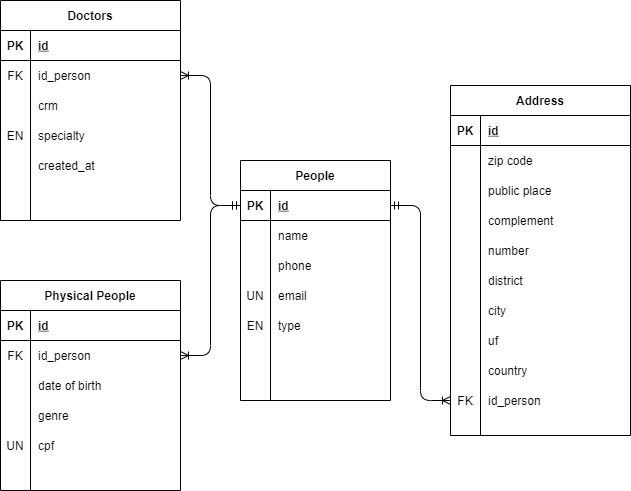

The diagram above was exported from draw.io. Its source (the exported page's mxGraphModel, read from the mxfile embedded in the PNG):
<mxGraphModel dx="827" dy="483" grid="1" gridSize="10" guides="1" tooltips="1" connect="1" arrows="1" fold="1" page="1" pageScale="1" pageWidth="827" pageHeight="1169" math="0" shadow="0">
  <root>
    <mxCell id="0" />
    <mxCell id="1" parent="0" />
    <mxCell id="xAMS9n9tsBqTG-wDxSlx-1" value="Doctors" style="shape=table;startSize=30;container=1;collapsible=1;childLayout=tableLayout;fixedRows=1;rowLines=0;fontStyle=1;align=center;resizeLast=1;" parent="1" vertex="1">
      <mxGeometry x="110" y="90" width="180" height="220" as="geometry" />
    </mxCell>
    <mxCell id="xAMS9n9tsBqTG-wDxSlx-2" value="" style="shape=partialRectangle;collapsible=0;dropTarget=0;pointerEvents=0;fillColor=none;top=0;left=0;bottom=1;right=0;points=[[0,0.5],[1,0.5]];portConstraint=eastwest;" parent="xAMS9n9tsBqTG-wDxSlx-1" vertex="1">
      <mxGeometry y="30" width="180" height="30" as="geometry" />
    </mxCell>
    <mxCell id="xAMS9n9tsBqTG-wDxSlx-3" value="PK" style="shape=partialRectangle;connectable=0;fillColor=none;top=0;left=0;bottom=0;right=0;fontStyle=1;overflow=hidden;" parent="xAMS9n9tsBqTG-wDxSlx-2" vertex="1">
      <mxGeometry width="30" height="30" as="geometry" />
    </mxCell>
    <mxCell id="xAMS9n9tsBqTG-wDxSlx-4" value="id" style="shape=partialRectangle;connectable=0;fillColor=none;top=0;left=0;bottom=0;right=0;align=left;spacingLeft=6;fontStyle=5;overflow=hidden;" parent="xAMS9n9tsBqTG-wDxSlx-2" vertex="1">
      <mxGeometry x="30" width="150" height="30" as="geometry" />
    </mxCell>
    <mxCell id="xAMS9n9tsBqTG-wDxSlx-5" value="" style="shape=partialRectangle;collapsible=0;dropTarget=0;pointerEvents=0;fillColor=none;top=0;left=0;bottom=0;right=0;points=[[0,0.5],[1,0.5]];portConstraint=eastwest;" parent="xAMS9n9tsBqTG-wDxSlx-1" vertex="1">
      <mxGeometry y="60" width="180" height="30" as="geometry" />
    </mxCell>
    <mxCell id="xAMS9n9tsBqTG-wDxSlx-6" value="FK" style="shape=partialRectangle;connectable=0;fillColor=none;top=0;left=0;bottom=0;right=0;editable=1;overflow=hidden;" parent="xAMS9n9tsBqTG-wDxSlx-5" vertex="1">
      <mxGeometry width="30" height="30" as="geometry" />
    </mxCell>
    <mxCell id="xAMS9n9tsBqTG-wDxSlx-7" value="id_person" style="shape=partialRectangle;connectable=0;fillColor=none;top=0;left=0;bottom=0;right=0;align=left;spacingLeft=6;overflow=hidden;" parent="xAMS9n9tsBqTG-wDxSlx-5" vertex="1">
      <mxGeometry x="30" width="150" height="30" as="geometry" />
    </mxCell>
    <mxCell id="xAMS9n9tsBqTG-wDxSlx-8" value="" style="shape=partialRectangle;collapsible=0;dropTarget=0;pointerEvents=0;fillColor=none;top=0;left=0;bottom=0;right=0;points=[[0,0.5],[1,0.5]];portConstraint=eastwest;" parent="xAMS9n9tsBqTG-wDxSlx-1" vertex="1">
      <mxGeometry y="90" width="180" height="30" as="geometry" />
    </mxCell>
    <mxCell id="xAMS9n9tsBqTG-wDxSlx-9" value="" style="shape=partialRectangle;connectable=0;fillColor=none;top=0;left=0;bottom=0;right=0;editable=1;overflow=hidden;" parent="xAMS9n9tsBqTG-wDxSlx-8" vertex="1">
      <mxGeometry width="30" height="30" as="geometry" />
    </mxCell>
    <mxCell id="xAMS9n9tsBqTG-wDxSlx-10" value="crm" style="shape=partialRectangle;connectable=0;fillColor=none;top=0;left=0;bottom=0;right=0;align=left;spacingLeft=6;overflow=hidden;" parent="xAMS9n9tsBqTG-wDxSlx-8" vertex="1">
      <mxGeometry x="30" width="150" height="30" as="geometry" />
    </mxCell>
    <mxCell id="xAMS9n9tsBqTG-wDxSlx-11" value="" style="shape=partialRectangle;collapsible=0;dropTarget=0;pointerEvents=0;fillColor=none;top=0;left=0;bottom=0;right=0;points=[[0,0.5],[1,0.5]];portConstraint=eastwest;" parent="xAMS9n9tsBqTG-wDxSlx-1" vertex="1">
      <mxGeometry y="120" width="180" height="30" as="geometry" />
    </mxCell>
    <mxCell id="xAMS9n9tsBqTG-wDxSlx-12" value="EN" style="shape=partialRectangle;connectable=0;fillColor=none;top=0;left=0;bottom=0;right=0;editable=1;overflow=hidden;" parent="xAMS9n9tsBqTG-wDxSlx-11" vertex="1">
      <mxGeometry width="30" height="30" as="geometry" />
    </mxCell>
    <mxCell id="xAMS9n9tsBqTG-wDxSlx-13" value="specialty" style="shape=partialRectangle;connectable=0;fillColor=none;top=0;left=0;bottom=0;right=0;align=left;spacingLeft=6;overflow=hidden;" parent="xAMS9n9tsBqTG-wDxSlx-11" vertex="1">
      <mxGeometry x="30" width="150" height="30" as="geometry" />
    </mxCell>
    <mxCell id="xAMS9n9tsBqTG-wDxSlx-57" value="" style="shape=partialRectangle;collapsible=0;dropTarget=0;pointerEvents=0;fillColor=none;top=0;left=0;bottom=0;right=0;points=[[0,0.5],[1,0.5]];portConstraint=eastwest;" parent="xAMS9n9tsBqTG-wDxSlx-1" vertex="1">
      <mxGeometry y="150" width="180" height="30" as="geometry" />
    </mxCell>
    <mxCell id="xAMS9n9tsBqTG-wDxSlx-58" value="" style="shape=partialRectangle;connectable=0;fillColor=none;top=0;left=0;bottom=0;right=0;editable=1;overflow=hidden;" parent="xAMS9n9tsBqTG-wDxSlx-57" vertex="1">
      <mxGeometry width="30" height="30" as="geometry" />
    </mxCell>
    <mxCell id="xAMS9n9tsBqTG-wDxSlx-59" value="created_at" style="shape=partialRectangle;connectable=0;fillColor=none;top=0;left=0;bottom=0;right=0;align=left;spacingLeft=6;overflow=hidden;" parent="xAMS9n9tsBqTG-wDxSlx-57" vertex="1">
      <mxGeometry x="30" width="150" height="30" as="geometry" />
    </mxCell>
    <mxCell id="xAMS9n9tsBqTG-wDxSlx-14" value="People" style="shape=table;startSize=30;container=1;collapsible=1;childLayout=tableLayout;fixedRows=1;rowLines=0;fontStyle=1;align=center;resizeLast=1;" parent="1" vertex="1">
      <mxGeometry x="350" y="250" width="150" height="240" as="geometry" />
    </mxCell>
    <mxCell id="xAMS9n9tsBqTG-wDxSlx-15" value="" style="shape=partialRectangle;collapsible=0;dropTarget=0;pointerEvents=0;fillColor=none;top=0;left=0;bottom=1;right=0;points=[[0,0.5],[1,0.5]];portConstraint=eastwest;" parent="xAMS9n9tsBqTG-wDxSlx-14" vertex="1">
      <mxGeometry y="30" width="150" height="30" as="geometry" />
    </mxCell>
    <mxCell id="xAMS9n9tsBqTG-wDxSlx-16" value="PK" style="shape=partialRectangle;connectable=0;fillColor=none;top=0;left=0;bottom=0;right=0;fontStyle=1;overflow=hidden;" parent="xAMS9n9tsBqTG-wDxSlx-15" vertex="1">
      <mxGeometry width="30" height="30" as="geometry" />
    </mxCell>
    <mxCell id="xAMS9n9tsBqTG-wDxSlx-17" value="id" style="shape=partialRectangle;connectable=0;fillColor=none;top=0;left=0;bottom=0;right=0;align=left;spacingLeft=6;fontStyle=5;overflow=hidden;" parent="xAMS9n9tsBqTG-wDxSlx-15" vertex="1">
      <mxGeometry x="30" width="120" height="30" as="geometry" />
    </mxCell>
    <mxCell id="xAMS9n9tsBqTG-wDxSlx-18" value="" style="shape=partialRectangle;collapsible=0;dropTarget=0;pointerEvents=0;fillColor=none;top=0;left=0;bottom=0;right=0;points=[[0,0.5],[1,0.5]];portConstraint=eastwest;" parent="xAMS9n9tsBqTG-wDxSlx-14" vertex="1">
      <mxGeometry y="60" width="150" height="30" as="geometry" />
    </mxCell>
    <mxCell id="xAMS9n9tsBqTG-wDxSlx-19" value="" style="shape=partialRectangle;connectable=0;fillColor=none;top=0;left=0;bottom=0;right=0;editable=1;overflow=hidden;" parent="xAMS9n9tsBqTG-wDxSlx-18" vertex="1">
      <mxGeometry width="30" height="30" as="geometry" />
    </mxCell>
    <mxCell id="xAMS9n9tsBqTG-wDxSlx-20" value="name" style="shape=partialRectangle;connectable=0;fillColor=none;top=0;left=0;bottom=0;right=0;align=left;spacingLeft=6;overflow=hidden;" parent="xAMS9n9tsBqTG-wDxSlx-18" vertex="1">
      <mxGeometry x="30" width="120" height="30" as="geometry" />
    </mxCell>
    <mxCell id="xAMS9n9tsBqTG-wDxSlx-21" value="" style="shape=partialRectangle;collapsible=0;dropTarget=0;pointerEvents=0;fillColor=none;top=0;left=0;bottom=0;right=0;points=[[0,0.5],[1,0.5]];portConstraint=eastwest;" parent="xAMS9n9tsBqTG-wDxSlx-14" vertex="1">
      <mxGeometry y="90" width="150" height="30" as="geometry" />
    </mxCell>
    <mxCell id="xAMS9n9tsBqTG-wDxSlx-22" value="" style="shape=partialRectangle;connectable=0;fillColor=none;top=0;left=0;bottom=0;right=0;editable=1;overflow=hidden;" parent="xAMS9n9tsBqTG-wDxSlx-21" vertex="1">
      <mxGeometry width="30" height="30" as="geometry" />
    </mxCell>
    <mxCell id="xAMS9n9tsBqTG-wDxSlx-23" value="phone" style="shape=partialRectangle;connectable=0;fillColor=none;top=0;left=0;bottom=0;right=0;align=left;spacingLeft=6;overflow=hidden;" parent="xAMS9n9tsBqTG-wDxSlx-21" vertex="1">
      <mxGeometry x="30" width="120" height="30" as="geometry" />
    </mxCell>
    <mxCell id="xAMS9n9tsBqTG-wDxSlx-24" value="" style="shape=partialRectangle;collapsible=0;dropTarget=0;pointerEvents=0;fillColor=none;top=0;left=0;bottom=0;right=0;points=[[0,0.5],[1,0.5]];portConstraint=eastwest;" parent="xAMS9n9tsBqTG-wDxSlx-14" vertex="1">
      <mxGeometry y="120" width="150" height="30" as="geometry" />
    </mxCell>
    <mxCell id="xAMS9n9tsBqTG-wDxSlx-25" value="UN" style="shape=partialRectangle;connectable=0;fillColor=none;top=0;left=0;bottom=0;right=0;editable=1;overflow=hidden;" parent="xAMS9n9tsBqTG-wDxSlx-24" vertex="1">
      <mxGeometry width="30" height="30" as="geometry" />
    </mxCell>
    <mxCell id="xAMS9n9tsBqTG-wDxSlx-26" value="email" style="shape=partialRectangle;connectable=0;fillColor=none;top=0;left=0;bottom=0;right=0;align=left;spacingLeft=6;overflow=hidden;" parent="xAMS9n9tsBqTG-wDxSlx-24" vertex="1">
      <mxGeometry x="30" width="120" height="30" as="geometry" />
    </mxCell>
    <mxCell id="xAMS9n9tsBqTG-wDxSlx-88" value="" style="shape=partialRectangle;collapsible=0;dropTarget=0;pointerEvents=0;fillColor=none;top=0;left=0;bottom=0;right=0;points=[[0,0.5],[1,0.5]];portConstraint=eastwest;" parent="xAMS9n9tsBqTG-wDxSlx-14" vertex="1">
      <mxGeometry y="150" width="150" height="30" as="geometry" />
    </mxCell>
    <mxCell id="xAMS9n9tsBqTG-wDxSlx-89" value="EN" style="shape=partialRectangle;connectable=0;fillColor=none;top=0;left=0;bottom=0;right=0;editable=1;overflow=hidden;" parent="xAMS9n9tsBqTG-wDxSlx-88" vertex="1">
      <mxGeometry width="30" height="30" as="geometry" />
    </mxCell>
    <mxCell id="xAMS9n9tsBqTG-wDxSlx-90" value="type" style="shape=partialRectangle;connectable=0;fillColor=none;top=0;left=0;bottom=0;right=0;align=left;spacingLeft=6;overflow=hidden;" parent="xAMS9n9tsBqTG-wDxSlx-88" vertex="1">
      <mxGeometry x="30" width="120" height="30" as="geometry" />
    </mxCell>
    <mxCell id="xAMS9n9tsBqTG-wDxSlx-27" value="Physical People" style="shape=table;startSize=30;container=1;collapsible=1;childLayout=tableLayout;fixedRows=1;rowLines=0;fontStyle=1;align=center;resizeLast=1;" parent="1" vertex="1">
      <mxGeometry x="110" y="370" width="180" height="210" as="geometry" />
    </mxCell>
    <mxCell id="xAMS9n9tsBqTG-wDxSlx-28" value="" style="shape=partialRectangle;collapsible=0;dropTarget=0;pointerEvents=0;fillColor=none;top=0;left=0;bottom=1;right=0;points=[[0,0.5],[1,0.5]];portConstraint=eastwest;" parent="xAMS9n9tsBqTG-wDxSlx-27" vertex="1">
      <mxGeometry y="30" width="180" height="30" as="geometry" />
    </mxCell>
    <mxCell id="xAMS9n9tsBqTG-wDxSlx-29" value="PK" style="shape=partialRectangle;connectable=0;fillColor=none;top=0;left=0;bottom=0;right=0;fontStyle=1;overflow=hidden;" parent="xAMS9n9tsBqTG-wDxSlx-28" vertex="1">
      <mxGeometry width="30" height="30" as="geometry" />
    </mxCell>
    <mxCell id="xAMS9n9tsBqTG-wDxSlx-30" value="id" style="shape=partialRectangle;connectable=0;fillColor=none;top=0;left=0;bottom=0;right=0;align=left;spacingLeft=6;fontStyle=5;overflow=hidden;" parent="xAMS9n9tsBqTG-wDxSlx-28" vertex="1">
      <mxGeometry x="30" width="150" height="30" as="geometry" />
    </mxCell>
    <mxCell id="xAMS9n9tsBqTG-wDxSlx-31" value="" style="shape=partialRectangle;collapsible=0;dropTarget=0;pointerEvents=0;fillColor=none;top=0;left=0;bottom=0;right=0;points=[[0,0.5],[1,0.5]];portConstraint=eastwest;" parent="xAMS9n9tsBqTG-wDxSlx-27" vertex="1">
      <mxGeometry y="60" width="180" height="30" as="geometry" />
    </mxCell>
    <mxCell id="xAMS9n9tsBqTG-wDxSlx-32" value="FK" style="shape=partialRectangle;connectable=0;fillColor=none;top=0;left=0;bottom=0;right=0;editable=1;overflow=hidden;" parent="xAMS9n9tsBqTG-wDxSlx-31" vertex="1">
      <mxGeometry width="30" height="30" as="geometry" />
    </mxCell>
    <mxCell id="xAMS9n9tsBqTG-wDxSlx-33" value="id_person" style="shape=partialRectangle;connectable=0;fillColor=none;top=0;left=0;bottom=0;right=0;align=left;spacingLeft=6;overflow=hidden;" parent="xAMS9n9tsBqTG-wDxSlx-31" vertex="1">
      <mxGeometry x="30" width="150" height="30" as="geometry" />
    </mxCell>
    <mxCell id="xAMS9n9tsBqTG-wDxSlx-34" value="" style="shape=partialRectangle;collapsible=0;dropTarget=0;pointerEvents=0;fillColor=none;top=0;left=0;bottom=0;right=0;points=[[0,0.5],[1,0.5]];portConstraint=eastwest;" parent="xAMS9n9tsBqTG-wDxSlx-27" vertex="1">
      <mxGeometry y="90" width="180" height="30" as="geometry" />
    </mxCell>
    <mxCell id="xAMS9n9tsBqTG-wDxSlx-35" value="" style="shape=partialRectangle;connectable=0;fillColor=none;top=0;left=0;bottom=0;right=0;editable=1;overflow=hidden;" parent="xAMS9n9tsBqTG-wDxSlx-34" vertex="1">
      <mxGeometry width="30" height="30" as="geometry" />
    </mxCell>
    <mxCell id="xAMS9n9tsBqTG-wDxSlx-36" value="date of birth" style="shape=partialRectangle;connectable=0;fillColor=none;top=0;left=0;bottom=0;right=0;align=left;spacingLeft=6;overflow=hidden;" parent="xAMS9n9tsBqTG-wDxSlx-34" vertex="1">
      <mxGeometry x="30" width="150" height="30" as="geometry" />
    </mxCell>
    <mxCell id="xAMS9n9tsBqTG-wDxSlx-37" value="" style="shape=partialRectangle;collapsible=0;dropTarget=0;pointerEvents=0;fillColor=none;top=0;left=0;bottom=0;right=0;points=[[0,0.5],[1,0.5]];portConstraint=eastwest;" parent="xAMS9n9tsBqTG-wDxSlx-27" vertex="1">
      <mxGeometry y="120" width="180" height="30" as="geometry" />
    </mxCell>
    <mxCell id="xAMS9n9tsBqTG-wDxSlx-38" value="" style="shape=partialRectangle;connectable=0;fillColor=none;top=0;left=0;bottom=0;right=0;editable=1;overflow=hidden;" parent="xAMS9n9tsBqTG-wDxSlx-37" vertex="1">
      <mxGeometry width="30" height="30" as="geometry" />
    </mxCell>
    <mxCell id="xAMS9n9tsBqTG-wDxSlx-39" value="genre" style="shape=partialRectangle;connectable=0;fillColor=none;top=0;left=0;bottom=0;right=0;align=left;spacingLeft=6;overflow=hidden;" parent="xAMS9n9tsBqTG-wDxSlx-37" vertex="1">
      <mxGeometry x="30" width="150" height="30" as="geometry" />
    </mxCell>
    <mxCell id="xAMS9n9tsBqTG-wDxSlx-54" value="" style="shape=partialRectangle;collapsible=0;dropTarget=0;pointerEvents=0;fillColor=none;top=0;left=0;bottom=0;right=0;points=[[0,0.5],[1,0.5]];portConstraint=eastwest;" parent="xAMS9n9tsBqTG-wDxSlx-27" vertex="1">
      <mxGeometry y="150" width="180" height="30" as="geometry" />
    </mxCell>
    <mxCell id="xAMS9n9tsBqTG-wDxSlx-55" value="UN" style="shape=partialRectangle;connectable=0;fillColor=none;top=0;left=0;bottom=0;right=0;editable=1;overflow=hidden;" parent="xAMS9n9tsBqTG-wDxSlx-54" vertex="1">
      <mxGeometry width="30" height="30" as="geometry" />
    </mxCell>
    <mxCell id="xAMS9n9tsBqTG-wDxSlx-56" value="cpf" style="shape=partialRectangle;connectable=0;fillColor=none;top=0;left=0;bottom=0;right=0;align=left;spacingLeft=6;overflow=hidden;" parent="xAMS9n9tsBqTG-wDxSlx-54" vertex="1">
      <mxGeometry x="30" width="150" height="30" as="geometry" />
    </mxCell>
    <mxCell id="xAMS9n9tsBqTG-wDxSlx-40" value="Address" style="shape=table;startSize=30;container=1;collapsible=1;childLayout=tableLayout;fixedRows=1;rowLines=0;fontStyle=1;align=center;resizeLast=1;" parent="1" vertex="1">
      <mxGeometry x="560" y="175" width="180" height="350" as="geometry" />
    </mxCell>
    <mxCell id="xAMS9n9tsBqTG-wDxSlx-41" value="" style="shape=partialRectangle;collapsible=0;dropTarget=0;pointerEvents=0;fillColor=none;top=0;left=0;bottom=1;right=0;points=[[0,0.5],[1,0.5]];portConstraint=eastwest;" parent="xAMS9n9tsBqTG-wDxSlx-40" vertex="1">
      <mxGeometry y="30" width="180" height="30" as="geometry" />
    </mxCell>
    <mxCell id="xAMS9n9tsBqTG-wDxSlx-42" value="PK" style="shape=partialRectangle;connectable=0;fillColor=none;top=0;left=0;bottom=0;right=0;fontStyle=1;overflow=hidden;" parent="xAMS9n9tsBqTG-wDxSlx-41" vertex="1">
      <mxGeometry width="30" height="30" as="geometry" />
    </mxCell>
    <mxCell id="xAMS9n9tsBqTG-wDxSlx-43" value="id" style="shape=partialRectangle;connectable=0;fillColor=none;top=0;left=0;bottom=0;right=0;align=left;spacingLeft=6;fontStyle=5;overflow=hidden;" parent="xAMS9n9tsBqTG-wDxSlx-41" vertex="1">
      <mxGeometry x="30" width="150" height="30" as="geometry" />
    </mxCell>
    <mxCell id="xAMS9n9tsBqTG-wDxSlx-44" value="" style="shape=partialRectangle;collapsible=0;dropTarget=0;pointerEvents=0;fillColor=none;top=0;left=0;bottom=0;right=0;points=[[0,0.5],[1,0.5]];portConstraint=eastwest;" parent="xAMS9n9tsBqTG-wDxSlx-40" vertex="1">
      <mxGeometry y="60" width="180" height="30" as="geometry" />
    </mxCell>
    <mxCell id="xAMS9n9tsBqTG-wDxSlx-45" value="" style="shape=partialRectangle;connectable=0;fillColor=none;top=0;left=0;bottom=0;right=0;editable=1;overflow=hidden;" parent="xAMS9n9tsBqTG-wDxSlx-44" vertex="1">
      <mxGeometry width="30" height="30" as="geometry" />
    </mxCell>
    <mxCell id="xAMS9n9tsBqTG-wDxSlx-46" value="zip code" style="shape=partialRectangle;connectable=0;fillColor=none;top=0;left=0;bottom=0;right=0;align=left;spacingLeft=6;overflow=hidden;" parent="xAMS9n9tsBqTG-wDxSlx-44" vertex="1">
      <mxGeometry x="30" width="150" height="30" as="geometry" />
    </mxCell>
    <mxCell id="xAMS9n9tsBqTG-wDxSlx-47" value="" style="shape=partialRectangle;collapsible=0;dropTarget=0;pointerEvents=0;fillColor=none;top=0;left=0;bottom=0;right=0;points=[[0,0.5],[1,0.5]];portConstraint=eastwest;" parent="xAMS9n9tsBqTG-wDxSlx-40" vertex="1">
      <mxGeometry y="90" width="180" height="30" as="geometry" />
    </mxCell>
    <mxCell id="xAMS9n9tsBqTG-wDxSlx-48" value="" style="shape=partialRectangle;connectable=0;fillColor=none;top=0;left=0;bottom=0;right=0;editable=1;overflow=hidden;" parent="xAMS9n9tsBqTG-wDxSlx-47" vertex="1">
      <mxGeometry width="30" height="30" as="geometry" />
    </mxCell>
    <mxCell id="xAMS9n9tsBqTG-wDxSlx-49" value="public place" style="shape=partialRectangle;connectable=0;fillColor=none;top=0;left=0;bottom=0;right=0;align=left;spacingLeft=6;overflow=hidden;" parent="xAMS9n9tsBqTG-wDxSlx-47" vertex="1">
      <mxGeometry x="30" width="150" height="30" as="geometry" />
    </mxCell>
    <mxCell id="xAMS9n9tsBqTG-wDxSlx-50" value="" style="shape=partialRectangle;collapsible=0;dropTarget=0;pointerEvents=0;fillColor=none;top=0;left=0;bottom=0;right=0;points=[[0,0.5],[1,0.5]];portConstraint=eastwest;" parent="xAMS9n9tsBqTG-wDxSlx-40" vertex="1">
      <mxGeometry y="120" width="180" height="30" as="geometry" />
    </mxCell>
    <mxCell id="xAMS9n9tsBqTG-wDxSlx-51" value="" style="shape=partialRectangle;connectable=0;fillColor=none;top=0;left=0;bottom=0;right=0;editable=1;overflow=hidden;" parent="xAMS9n9tsBqTG-wDxSlx-50" vertex="1">
      <mxGeometry width="30" height="30" as="geometry" />
    </mxCell>
    <mxCell id="xAMS9n9tsBqTG-wDxSlx-52" value="complement" style="shape=partialRectangle;connectable=0;fillColor=none;top=0;left=0;bottom=0;right=0;align=left;spacingLeft=6;overflow=hidden;" parent="xAMS9n9tsBqTG-wDxSlx-50" vertex="1">
      <mxGeometry x="30" width="150" height="30" as="geometry" />
    </mxCell>
    <mxCell id="xAMS9n9tsBqTG-wDxSlx-63" value="" style="shape=partialRectangle;collapsible=0;dropTarget=0;pointerEvents=0;fillColor=none;top=0;left=0;bottom=0;right=0;points=[[0,0.5],[1,0.5]];portConstraint=eastwest;" parent="xAMS9n9tsBqTG-wDxSlx-40" vertex="1">
      <mxGeometry y="150" width="180" height="30" as="geometry" />
    </mxCell>
    <mxCell id="xAMS9n9tsBqTG-wDxSlx-64" value="" style="shape=partialRectangle;connectable=0;fillColor=none;top=0;left=0;bottom=0;right=0;editable=1;overflow=hidden;" parent="xAMS9n9tsBqTG-wDxSlx-63" vertex="1">
      <mxGeometry width="30" height="30" as="geometry" />
    </mxCell>
    <mxCell id="xAMS9n9tsBqTG-wDxSlx-65" value="number" style="shape=partialRectangle;connectable=0;fillColor=none;top=0;left=0;bottom=0;right=0;align=left;spacingLeft=6;overflow=hidden;" parent="xAMS9n9tsBqTG-wDxSlx-63" vertex="1">
      <mxGeometry x="30" width="150" height="30" as="geometry" />
    </mxCell>
    <mxCell id="xAMS9n9tsBqTG-wDxSlx-66" value="" style="shape=partialRectangle;collapsible=0;dropTarget=0;pointerEvents=0;fillColor=none;top=0;left=0;bottom=0;right=0;points=[[0,0.5],[1,0.5]];portConstraint=eastwest;" parent="xAMS9n9tsBqTG-wDxSlx-40" vertex="1">
      <mxGeometry y="180" width="180" height="30" as="geometry" />
    </mxCell>
    <mxCell id="xAMS9n9tsBqTG-wDxSlx-67" value="" style="shape=partialRectangle;connectable=0;fillColor=none;top=0;left=0;bottom=0;right=0;editable=1;overflow=hidden;" parent="xAMS9n9tsBqTG-wDxSlx-66" vertex="1">
      <mxGeometry width="30" height="30" as="geometry" />
    </mxCell>
    <mxCell id="xAMS9n9tsBqTG-wDxSlx-68" value="district" style="shape=partialRectangle;connectable=0;fillColor=none;top=0;left=0;bottom=0;right=0;align=left;spacingLeft=6;overflow=hidden;" parent="xAMS9n9tsBqTG-wDxSlx-66" vertex="1">
      <mxGeometry x="30" width="150" height="30" as="geometry" />
    </mxCell>
    <mxCell id="xAMS9n9tsBqTG-wDxSlx-69" value="" style="shape=partialRectangle;collapsible=0;dropTarget=0;pointerEvents=0;fillColor=none;top=0;left=0;bottom=0;right=0;points=[[0,0.5],[1,0.5]];portConstraint=eastwest;" parent="xAMS9n9tsBqTG-wDxSlx-40" vertex="1">
      <mxGeometry y="210" width="180" height="30" as="geometry" />
    </mxCell>
    <mxCell id="xAMS9n9tsBqTG-wDxSlx-70" value="" style="shape=partialRectangle;connectable=0;fillColor=none;top=0;left=0;bottom=0;right=0;editable=1;overflow=hidden;" parent="xAMS9n9tsBqTG-wDxSlx-69" vertex="1">
      <mxGeometry width="30" height="30" as="geometry" />
    </mxCell>
    <mxCell id="xAMS9n9tsBqTG-wDxSlx-71" value="city" style="shape=partialRectangle;connectable=0;fillColor=none;top=0;left=0;bottom=0;right=0;align=left;spacingLeft=6;overflow=hidden;" parent="xAMS9n9tsBqTG-wDxSlx-69" vertex="1">
      <mxGeometry x="30" width="150" height="30" as="geometry" />
    </mxCell>
    <mxCell id="xAMS9n9tsBqTG-wDxSlx-72" value="" style="shape=partialRectangle;collapsible=0;dropTarget=0;pointerEvents=0;fillColor=none;top=0;left=0;bottom=0;right=0;points=[[0,0.5],[1,0.5]];portConstraint=eastwest;" parent="xAMS9n9tsBqTG-wDxSlx-40" vertex="1">
      <mxGeometry y="240" width="180" height="30" as="geometry" />
    </mxCell>
    <mxCell id="xAMS9n9tsBqTG-wDxSlx-73" value="" style="shape=partialRectangle;connectable=0;fillColor=none;top=0;left=0;bottom=0;right=0;editable=1;overflow=hidden;" parent="xAMS9n9tsBqTG-wDxSlx-72" vertex="1">
      <mxGeometry width="30" height="30" as="geometry" />
    </mxCell>
    <mxCell id="xAMS9n9tsBqTG-wDxSlx-74" value="uf" style="shape=partialRectangle;connectable=0;fillColor=none;top=0;left=0;bottom=0;right=0;align=left;spacingLeft=6;overflow=hidden;" parent="xAMS9n9tsBqTG-wDxSlx-72" vertex="1">
      <mxGeometry x="30" width="150" height="30" as="geometry" />
    </mxCell>
    <mxCell id="xAMS9n9tsBqTG-wDxSlx-75" value="" style="shape=partialRectangle;collapsible=0;dropTarget=0;pointerEvents=0;fillColor=none;top=0;left=0;bottom=0;right=0;points=[[0,0.5],[1,0.5]];portConstraint=eastwest;" parent="xAMS9n9tsBqTG-wDxSlx-40" vertex="1">
      <mxGeometry y="270" width="180" height="30" as="geometry" />
    </mxCell>
    <mxCell id="xAMS9n9tsBqTG-wDxSlx-76" value="" style="shape=partialRectangle;connectable=0;fillColor=none;top=0;left=0;bottom=0;right=0;editable=1;overflow=hidden;" parent="xAMS9n9tsBqTG-wDxSlx-75" vertex="1">
      <mxGeometry width="30" height="30" as="geometry" />
    </mxCell>
    <mxCell id="xAMS9n9tsBqTG-wDxSlx-77" value="country" style="shape=partialRectangle;connectable=0;fillColor=none;top=0;left=0;bottom=0;right=0;align=left;spacingLeft=6;overflow=hidden;" parent="xAMS9n9tsBqTG-wDxSlx-75" vertex="1">
      <mxGeometry x="30" width="150" height="30" as="geometry" />
    </mxCell>
    <mxCell id="xAMS9n9tsBqTG-wDxSlx-78" value="" style="shape=partialRectangle;collapsible=0;dropTarget=0;pointerEvents=0;fillColor=none;top=0;left=0;bottom=0;right=0;points=[[0,0.5],[1,0.5]];portConstraint=eastwest;" parent="xAMS9n9tsBqTG-wDxSlx-40" vertex="1">
      <mxGeometry y="300" width="180" height="30" as="geometry" />
    </mxCell>
    <mxCell id="xAMS9n9tsBqTG-wDxSlx-79" value="FK" style="shape=partialRectangle;connectable=0;fillColor=none;top=0;left=0;bottom=0;right=0;editable=1;overflow=hidden;" parent="xAMS9n9tsBqTG-wDxSlx-78" vertex="1">
      <mxGeometry width="30" height="30" as="geometry" />
    </mxCell>
    <mxCell id="xAMS9n9tsBqTG-wDxSlx-80" value="id_person" style="shape=partialRectangle;connectable=0;fillColor=none;top=0;left=0;bottom=0;right=0;align=left;spacingLeft=6;overflow=hidden;" parent="xAMS9n9tsBqTG-wDxSlx-78" vertex="1">
      <mxGeometry x="30" width="150" height="30" as="geometry" />
    </mxCell>
    <mxCell id="xAMS9n9tsBqTG-wDxSlx-85" value="" style="edgeStyle=entityRelationEdgeStyle;fontSize=12;html=1;endArrow=ERoneToMany;startArrow=ERmandOne;exitX=0;exitY=0.5;exitDx=0;exitDy=0;entryX=1;entryY=0.5;entryDx=0;entryDy=0;" parent="1" source="xAMS9n9tsBqTG-wDxSlx-15" target="xAMS9n9tsBqTG-wDxSlx-31" edge="1">
      <mxGeometry width="100" height="100" relative="1" as="geometry">
        <mxPoint x="340" y="490" as="sourcePoint" />
        <mxPoint x="350" y="340" as="targetPoint" />
      </mxGeometry>
    </mxCell>
    <mxCell id="xAMS9n9tsBqTG-wDxSlx-86" value="" style="edgeStyle=entityRelationEdgeStyle;fontSize=12;html=1;endArrow=ERoneToMany;startArrow=ERmandOne;exitX=1;exitY=0.5;exitDx=0;exitDy=0;entryX=0;entryY=0.5;entryDx=0;entryDy=0;" parent="1" source="xAMS9n9tsBqTG-wDxSlx-15" target="xAMS9n9tsBqTG-wDxSlx-78" edge="1">
      <mxGeometry width="100" height="100" relative="1" as="geometry">
        <mxPoint x="360" y="305" as="sourcePoint" />
        <mxPoint x="300" y="455" as="targetPoint" />
      </mxGeometry>
    </mxCell>
    <mxCell id="xAMS9n9tsBqTG-wDxSlx-87" value="" style="edgeStyle=entityRelationEdgeStyle;fontSize=12;html=1;endArrow=ERoneToMany;startArrow=ERmandOne;exitX=0;exitY=0.5;exitDx=0;exitDy=0;entryX=1;entryY=0.5;entryDx=0;entryDy=0;" parent="1" source="xAMS9n9tsBqTG-wDxSlx-15" target="xAMS9n9tsBqTG-wDxSlx-5" edge="1">
      <mxGeometry width="100" height="100" relative="1" as="geometry">
        <mxPoint x="370" y="315" as="sourcePoint" />
        <mxPoint x="310" y="465" as="targetPoint" />
      </mxGeometry>
    </mxCell>
  </root>
</mxGraphModel>